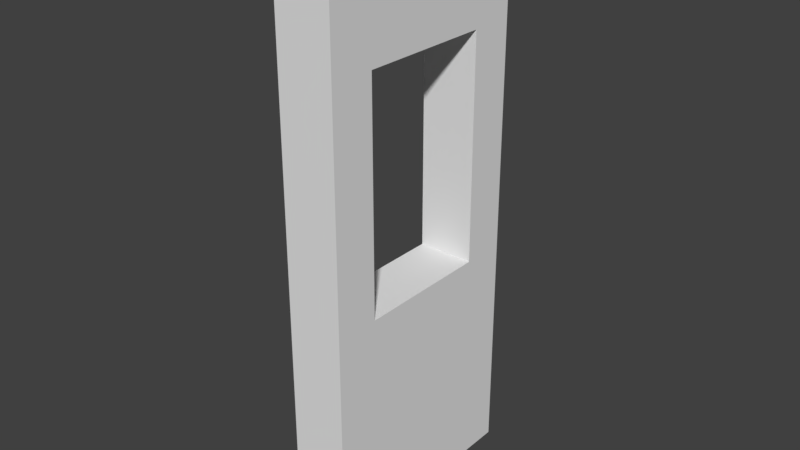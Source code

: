 # Source: SM_Wall_Window_1x2.5x0.25.blend  (saved by Blender 2.78.0; exported with 4.5.12 LTS)
import bpy
from mathutils import Matrix  # noqa: F401  (used for matrix-valued properties, if any)

bpy.ops.wm.read_factory_settings(use_empty=True)
scene = bpy.context.scene
scene.name = 'Scene'

# ---- collections
col_collection_1 = bpy.data.collections.new('Collection 1'); scene.collection.children.link(col_collection_1)

# ---- world
world_world = bpy.data.worlds.new('World'); scene.world = world_world
world_world.color = (0.05088, 0.05088, 0.05088)
world_world.use_sun_shadow = False
world_world.sun_shadow_jitter_overblur = 0.0
world_world.cycles.sampling_method = 'MANUAL'

# ---- meshes
me_wall_window_1x2_5x_25 = bpy.data.meshes.new('Wall Window_1x2.5x.25')
me_wall_window_1x2_5x_25.from_pydata([(0.0, 0.0, 0.0), (0.0, 0.0, 2.5), (0.0, 1.0, 2.5), (0.0, 1.0, 0.0), (0.25, 1.0, 2.5), (0.25, 0.0, 2.5), (0.25, 1.0, 0.0), (0.25, 0.0, 0.0), (0.0, 0.8, 2.5), (0.0, 0.2, 2.5), (0.25, 0.8, 2.5), (0.25, 0.2, 2.5), (0.0, 0.2, 0.0), (0.0, 0.8, 0.0), (0.25, 0.2, 0.0), (0.25, 0.8, 0.0), (0.0, 0.0, 2.0), (0.0, 0.0, 1.0), (0.0, 1.0, 1.0), (0.0, 1.0, 2.0), (0.25, 1.0, 1.0), (0.25, 1.0, 2.0), (0.25, 0.0, 2.0), (0.25, 0.0, 1.0), (0.0, 0.8, 1.0), (0.0, 0.8, 2.0), (0.0, 0.2, 1.0), (0.0, 0.2, 2.0), (0.25, 0.8, 2.0), (0.25, 0.8, 1.0), (0.25, 0.2, 2.0), (0.25, 0.2, 1.0)], [], [(18, 20, 6, 3), (24, 26, 31, 29), (22, 5, 1, 16), (31, 23, 7, 14), (31, 26, 27, 30), (13, 3, 6, 15), (9, 1, 5, 11), (24, 29, 28, 25), (26, 12, 0, 17), (18, 3, 13, 24), (24, 13, 12, 26), (2, 8, 10, 4), (8, 9, 11, 10), (0, 12, 14, 7), (12, 13, 15, 14), (20, 29, 15, 6), (29, 31, 14, 15), (10, 11, 30, 28), (22, 16, 17, 23), (4, 10, 28, 21), (21, 28, 29, 20), (8, 25, 27, 9), (0, 7, 23, 17), (2, 19, 25, 8), (19, 18, 24, 25), (9, 27, 16, 1), (27, 26, 17, 16), (11, 5, 22, 30), (30, 22, 23, 31), (2, 4, 21, 19), (19, 21, 20, 18), (28, 30, 27, 25)])
me_wall_window_1x2_5x_25.use_remesh_preserve_volume = False
me_wall_window_1x2_5x_25.use_remesh_preserve_attributes = False
me_wall_window_1x2_5x_25.use_mirror_vertex_groups = False
me_wall_window_1x2_5x_25.update()

# ---- objects
ob_sm_wall_window_1x2_5x0_25 = bpy.data.objects.new('SM_Wall_Window_1x2.5x0.25', me_wall_window_1x2_5x_25)

# ---- transforms, parenting, visibility, modifiers, constraints
ob_sm_wall_window_1x2_5x0_25.location = (0.004772, 0.002612, -0.006643)
ob_sm_wall_window_1x2_5x0_25.lineart.crease_threshold = 0.0

# ---- collection membership
col_collection_1.objects.link(ob_sm_wall_window_1x2_5x0_25)

# ---- scene / render settings (as saved in the file)
scene.frame_start = 1; scene.frame_end = 250; scene.frame_set(1)
scene.render.engine = 'BLENDER_EEVEE_NEXT'
scene.render.resolution_percentage = 50
scene.render.dither_intensity = 0.0
scene.cycles.use_denoising = False
scene.cycles.samples = 128
scene.cycles.sampling_pattern = 'TABULATED_SOBOL'
scene.cycles.light_sampling_threshold = 0.0
scene.cycles.use_adaptive_sampling = False
scene.cycles.use_light_tree = False
scene.cycles.blur_glossy = 0.0
scene.cycles.sample_clamp_indirect = 0.0
scene.view_settings.view_transform = 'Standard'
bpy.context.view_layer.update()

# ---- added for rendering (the .blend has no active camera and no usable light): camera, sun
cam_auto = bpy.data.cameras.new('AutoCamera')
cam_auto.lens = 50.0
cam_auto.sensor_width = 36.0
cam_auto.clip_end = 1000.0
ob_auto_camera = bpy.data.objects.new('AutoCamera', cam_auto)
scene.collection.objects.link(ob_auto_camera)
ob_auto_camera.location = (2.63173, -2.49974, 3.24492)
ob_auto_camera.rotation_euler = (1.09748, -7.21219e-08, 0.694738)
scene.camera = ob_auto_camera
light_auto_sun = bpy.data.lights.new('AutoSun', 'SUN')
light_auto_sun.energy = 3.0
light_auto_sun.angle = 0.0523599
ob_auto_sun = bpy.data.objects.new('AutoSun', light_auto_sun)
scene.collection.objects.link(ob_auto_sun)
ob_auto_sun.rotation_euler = (0.872665, 0.174533, 0.523599)
bpy.context.view_layer.update()

